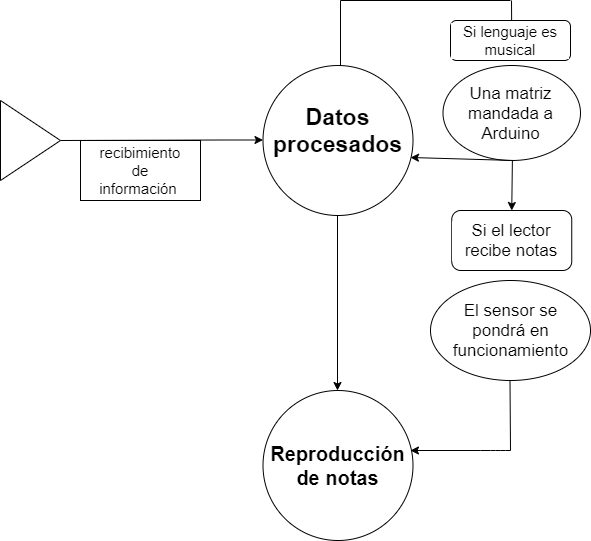

The diagram above was exported from draw.io. Its source (the exported page's mxGraphModel, read from the mxfile embedded in the PNG):
<mxGraphModel dx="1108" dy="482" grid="1" gridSize="10" guides="1" tooltips="1" connect="1" arrows="1" fold="1" page="1" pageScale="1" pageWidth="827" pageHeight="1169" math="0" shadow="0">
  <root>
    <mxCell id="0" />
    <mxCell id="1" parent="0" />
    <mxCell id="nv5yQ6-MMjbFInc1SeTJ-1" value="" style="ellipse;whiteSpace=wrap;html=1;aspect=fixed;labelBackgroundColor=#FFFFFF;labelBorderColor=#FF0000;textOpacity=90;spacingTop=0;" parent="1" vertex="1">
      <mxGeometry x="382.5" y="175" width="150" height="150" as="geometry" />
    </mxCell>
    <mxCell id="nv5yQ6-MMjbFInc1SeTJ-9" value="Datos procesados" style="text;html=1;strokeColor=none;fillColor=none;align=center;verticalAlign=middle;whiteSpace=wrap;rounded=0;labelBackgroundColor=#FFFFFF;fontSize=23;fontColor=#000000;fontStyle=1" parent="1" vertex="1">
      <mxGeometry x="425" y="230" width="65" height="20" as="geometry" />
    </mxCell>
    <mxCell id="nv5yQ6-MMjbFInc1SeTJ-10" value="" style="rounded=0;whiteSpace=wrap;html=1;labelBackgroundColor=#9E9E9E;fontSize=23;fontColor=#000000;" parent="1" vertex="1">
      <mxGeometry x="200" y="250" width="120" height="60" as="geometry" />
    </mxCell>
    <mxCell id="nv5yQ6-MMjbFInc1SeTJ-11" value="" style="endArrow=classic;html=1;fontSize=23;fontColor=#000000;" parent="1" edge="1">
      <mxGeometry width="50" height="50" relative="1" as="geometry">
        <mxPoint x="180" y="250" as="sourcePoint" />
        <mxPoint x="382.5" y="249.5" as="targetPoint" />
        <Array as="points">
          <mxPoint x="342.5" y="249.5" />
        </Array>
      </mxGeometry>
    </mxCell>
    <mxCell id="nv5yQ6-MMjbFInc1SeTJ-12" value="&lt;span style=&quot;font-size: 15px;&quot;&gt;recibimiento de información&amp;nbsp;&lt;/span&gt;" style="text;html=1;strokeColor=none;fillColor=none;align=center;verticalAlign=middle;whiteSpace=wrap;rounded=0;labelBackgroundColor=#FFFFFF;fontSize=15;fontColor=#000000;" parent="1" vertex="1">
      <mxGeometry x="220" y="255" width="80" height="50" as="geometry" />
    </mxCell>
    <mxCell id="nv5yQ6-MMjbFInc1SeTJ-15" value="" style="triangle;whiteSpace=wrap;html=1;labelBackgroundColor=#FFFFFF;fontSize=15;fontColor=#000000;" parent="1" vertex="1">
      <mxGeometry x="120" y="210" width="60" height="80" as="geometry" />
    </mxCell>
    <mxCell id="nv5yQ6-MMjbFInc1SeTJ-16" value="" style="endArrow=classic;html=1;fontSize=15;fontColor=#000000;" parent="1" edge="1">
      <mxGeometry width="50" height="50" relative="1" as="geometry">
        <mxPoint x="457" y="325" as="sourcePoint" />
        <mxPoint x="457" y="500" as="targetPoint" />
      </mxGeometry>
    </mxCell>
    <mxCell id="nv5yQ6-MMjbFInc1SeTJ-17" value="" style="ellipse;whiteSpace=wrap;html=1;aspect=fixed;labelBackgroundColor=#FFFFFF;fontSize=15;fontColor=#000000;" parent="1" vertex="1">
      <mxGeometry x="382.5" y="500" width="150" height="150" as="geometry" />
    </mxCell>
    <mxCell id="nv5yQ6-MMjbFInc1SeTJ-18" value="&lt;font style=&quot;font-size: 20px&quot;&gt;Reproducción de notas&lt;/font&gt;" style="text;html=1;strokeColor=none;fillColor=none;align=center;verticalAlign=middle;whiteSpace=wrap;rounded=0;labelBackgroundColor=#FFFFFF;fontSize=15;fontColor=#000000;fontStyle=1" parent="1" vertex="1">
      <mxGeometry x="441.25" y="567.5" width="32.5" height="15" as="geometry" />
    </mxCell>
    <mxCell id="nv5yQ6-MMjbFInc1SeTJ-20" value="Si lenguaje es musical" style="rounded=1;whiteSpace=wrap;html=1;labelBackgroundColor=#FFFFFF;fontSize=15;fontColor=#000000;" parent="1" vertex="1">
      <mxGeometry x="570" y="130" width="120" height="40" as="geometry" />
    </mxCell>
    <mxCell id="nv5yQ6-MMjbFInc1SeTJ-24" value="" style="ellipse;whiteSpace=wrap;html=1;labelBackgroundColor=#FFFFFF;fontSize=15;fontColor=#000000;" parent="1" vertex="1">
      <mxGeometry x="562.5" y="175" width="137.5" height="95" as="geometry" />
    </mxCell>
    <mxCell id="nv5yQ6-MMjbFInc1SeTJ-25" value="Una matriz mandada a Arduino" style="text;html=1;strokeColor=none;fillColor=none;align=center;verticalAlign=middle;whiteSpace=wrap;rounded=0;labelBackgroundColor=#FFFFFF;fontSize=17;fontColor=#000000;" parent="1" vertex="1">
      <mxGeometry x="585.63" y="212.5" width="88.75" height="20" as="geometry" />
    </mxCell>
    <mxCell id="nv5yQ6-MMjbFInc1SeTJ-27" style="edgeStyle=none;rounded=0;orthogonalLoop=1;jettySize=auto;html=1;entryX=0.5;entryY=0;entryDx=0;entryDy=0;fontSize=17;fontColor=#000000;" parent="1" source="nv5yQ6-MMjbFInc1SeTJ-20" target="nv5yQ6-MMjbFInc1SeTJ-20" edge="1">
      <mxGeometry relative="1" as="geometry" />
    </mxCell>
    <mxCell id="nv5yQ6-MMjbFInc1SeTJ-30" value="Si el lector recibe notas" style="rounded=1;whiteSpace=wrap;html=1;labelBackgroundColor=#FFFFFF;fontSize=17;fontColor=#000000;" parent="1" vertex="1">
      <mxGeometry x="571.25" y="320" width="120" height="60" as="geometry" />
    </mxCell>
    <mxCell id="nv5yQ6-MMjbFInc1SeTJ-31" value="" style="ellipse;whiteSpace=wrap;html=1;labelBackgroundColor=#FFFFFF;fontSize=17;fontColor=#000000;" parent="1" vertex="1">
      <mxGeometry x="550" y="390" width="160" height="100" as="geometry" />
    </mxCell>
    <mxCell id="nv5yQ6-MMjbFInc1SeTJ-32" value="El sensor se pondrá en funcionamiento" style="text;html=1;strokeColor=none;fillColor=none;align=center;verticalAlign=middle;whiteSpace=wrap;rounded=0;labelBackgroundColor=#FFFFFF;fontSize=17;fontColor=#000000;" parent="1" vertex="1">
      <mxGeometry x="567.5" y="430" width="125" height="20" as="geometry" />
    </mxCell>
    <mxCell id="nv5yQ6-MMjbFInc1SeTJ-35" value="" style="endArrow=none;html=1;fontSize=17;fontColor=#000000;" parent="1" edge="1">
      <mxGeometry width="50" height="50" relative="1" as="geometry">
        <mxPoint x="630" y="560" as="sourcePoint" />
        <mxPoint x="629.5" y="490" as="targetPoint" />
        <Array as="points" />
      </mxGeometry>
    </mxCell>
    <mxCell id="nv5yQ6-MMjbFInc1SeTJ-37" value="" style="endArrow=classic;html=1;fontSize=17;fontColor=#000000;entryX=0.983;entryY=0.4;entryDx=0;entryDy=0;entryPerimeter=0;" parent="1" target="nv5yQ6-MMjbFInc1SeTJ-17" edge="1">
      <mxGeometry width="50" height="50" relative="1" as="geometry">
        <mxPoint x="630" y="560" as="sourcePoint" />
        <mxPoint x="590" y="560" as="targetPoint" />
        <Array as="points">
          <mxPoint x="620" y="560" />
          <mxPoint x="610" y="560" />
        </Array>
      </mxGeometry>
    </mxCell>
    <mxCell id="nv5yQ6-MMjbFInc1SeTJ-39" value="" style="endArrow=classic;html=1;fontSize=17;fontColor=#000000;entryX=0.5;entryY=0;entryDx=0;entryDy=0;" parent="1" target="nv5yQ6-MMjbFInc1SeTJ-30" edge="1">
      <mxGeometry width="50" height="50" relative="1" as="geometry">
        <mxPoint x="631.88" y="270" as="sourcePoint" />
        <mxPoint x="585.63" y="270" as="targetPoint" />
      </mxGeometry>
    </mxCell>
    <mxCell id="nv5yQ6-MMjbFInc1SeTJ-42" value="" style="endArrow=none;html=1;fontSize=17;fontColor=#000000;" parent="1" edge="1">
      <mxGeometry width="50" height="50" relative="1" as="geometry">
        <mxPoint x="460" y="175" as="sourcePoint" />
        <mxPoint x="460" y="110" as="targetPoint" />
      </mxGeometry>
    </mxCell>
    <mxCell id="nv5yQ6-MMjbFInc1SeTJ-43" value="" style="endArrow=none;html=1;fontSize=17;fontColor=#000000;" parent="1" edge="1">
      <mxGeometry width="50" height="50" relative="1" as="geometry">
        <mxPoint x="460" y="110" as="sourcePoint" />
        <mxPoint x="630" y="110" as="targetPoint" />
      </mxGeometry>
    </mxCell>
    <mxCell id="nv5yQ6-MMjbFInc1SeTJ-46" value="" style="endArrow=none;html=1;fontSize=17;fontColor=#000000;" parent="1" edge="1">
      <mxGeometry width="50" height="50" relative="1" as="geometry">
        <mxPoint x="631.13" y="130" as="sourcePoint" />
        <mxPoint x="631" y="110" as="targetPoint" />
      </mxGeometry>
    </mxCell>
    <mxCell id="nv5yQ6-MMjbFInc1SeTJ-47" value="" style="endArrow=classic;html=1;fontSize=17;fontColor=#000000;" parent="1" edge="1">
      <mxGeometry width="50" height="50" relative="1" as="geometry">
        <mxPoint x="634" y="270" as="sourcePoint" />
        <mxPoint x="530" y="267" as="targetPoint" />
      </mxGeometry>
    </mxCell>
  </root>
</mxGraphModel>